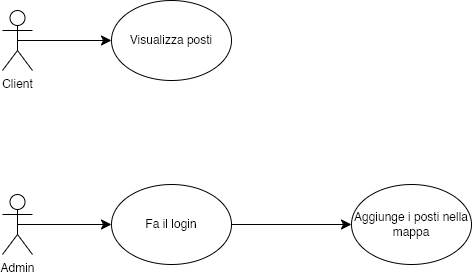

The diagram above was exported from draw.io. Its source (the exported page's mxGraphModel, read from the mxfile embedded in the PNG):
<mxGraphModel dx="1832" dy="1138" grid="0" gridSize="10" guides="1" tooltips="1" connect="1" arrows="1" fold="1" page="0" pageScale="1" pageWidth="827" pageHeight="1169" math="0" shadow="0">
  <root>
    <mxCell id="0" />
    <mxCell id="1" parent="0" />
    <mxCell id="a6YBBnEAno6vc8LWTYcg-6" style="edgeStyle=none;curved=1;rounded=0;orthogonalLoop=1;jettySize=auto;html=1;exitX=0.5;exitY=0.5;exitDx=0;exitDy=0;exitPerimeter=0;entryX=0;entryY=0.5;entryDx=0;entryDy=0;fontSize=12;startSize=8;endSize=8;" parent="1" source="a6YBBnEAno6vc8LWTYcg-1" edge="1">
      <mxGeometry relative="1" as="geometry">
        <mxPoint x="94" y="-22" as="targetPoint" />
      </mxGeometry>
    </mxCell>
    <mxCell id="a6YBBnEAno6vc8LWTYcg-1" value="Client" style="shape=umlActor;verticalLabelPosition=bottom;verticalAlign=top;html=1;outlineConnect=0;" parent="1" vertex="1">
      <mxGeometry x="-15" y="-52" width="30" height="60" as="geometry" />
    </mxCell>
    <mxCell id="a6YBBnEAno6vc8LWTYcg-10" style="edgeStyle=none;curved=1;rounded=0;orthogonalLoop=1;jettySize=auto;html=1;exitX=0.5;exitY=0.5;exitDx=0;exitDy=0;exitPerimeter=0;entryX=0;entryY=0.5;entryDx=0;entryDy=0;fontSize=12;startSize=8;endSize=8;" parent="1" source="a6YBBnEAno6vc8LWTYcg-2" target="a6YBBnEAno6vc8LWTYcg-9" edge="1">
      <mxGeometry relative="1" as="geometry" />
    </mxCell>
    <mxCell id="a6YBBnEAno6vc8LWTYcg-2" value="Admin" style="shape=umlActor;verticalLabelPosition=bottom;verticalAlign=top;html=1;outlineConnect=0;" parent="1" vertex="1">
      <mxGeometry x="-15" y="132" width="30" height="60" as="geometry" />
    </mxCell>
    <mxCell id="a6YBBnEAno6vc8LWTYcg-14" value="" style="edgeStyle=none;curved=1;rounded=0;orthogonalLoop=1;jettySize=auto;html=1;fontSize=12;startSize=8;endSize=8;" parent="1" source="a6YBBnEAno6vc8LWTYcg-9" target="a6YBBnEAno6vc8LWTYcg-13" edge="1">
      <mxGeometry relative="1" as="geometry" />
    </mxCell>
    <mxCell id="a6YBBnEAno6vc8LWTYcg-9" value="Fa il login" style="ellipse;whiteSpace=wrap;html=1;" parent="1" vertex="1">
      <mxGeometry x="94" y="122" width="120" height="80" as="geometry" />
    </mxCell>
    <mxCell id="a6YBBnEAno6vc8LWTYcg-11" value="Visualizza posti" style="ellipse;whiteSpace=wrap;html=1;" parent="1" vertex="1">
      <mxGeometry x="94" y="-62" width="120" height="80" as="geometry" />
    </mxCell>
    <mxCell id="a6YBBnEAno6vc8LWTYcg-13" value="Aggiunge i posti nella mappa" style="ellipse;whiteSpace=wrap;html=1;" parent="1" vertex="1">
      <mxGeometry x="334" y="122" width="120" height="80" as="geometry" />
    </mxCell>
  </root>
</mxGraphModel>